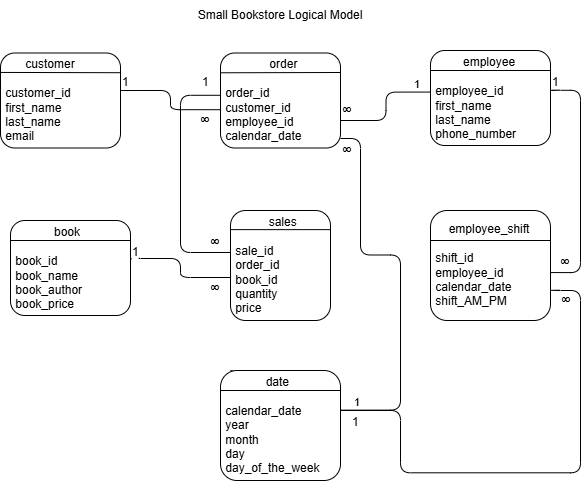

The diagram above was exported from draw.io. Its source (the exported page's mxGraphModel, read from the mxfile embedded in the PNG):
<mxGraphModel dx="645" dy="348" grid="1" gridSize="10" guides="1" tooltips="1" connect="1" arrows="1" fold="1" page="1" pageScale="1" pageWidth="850" pageHeight="1100" math="0" shadow="0">
  <root>
    <mxCell id="0" />
    <mxCell id="1" parent="0" />
    <mxCell id="--XBQ8Vl8nOh2gXJikPX-1" parent="1" style="rounded=1;whiteSpace=wrap;html=1;roundedPerimeter=1;align=left;" value="&lt;div style=&quot;text-align: center;&quot;&gt;&lt;span style=&quot;background-color: transparent; color: light-dark(#000000, var(--ge-light-color, #ffffff));&quot;&gt;&amp;nbsp; &amp;nbsp; &amp;nbsp; &amp;nbsp;customer&lt;/span&gt;&lt;/div&gt;&lt;div style=&quot;text-align: center;&quot;&gt;&lt;span style=&quot;background-color: transparent; color: light-dark(#000000, var(--ge-light-color, #ffffff));&quot;&gt;&lt;br&gt;&lt;/span&gt;&lt;/div&gt;&lt;div&gt;&amp;nbsp;customer_id&lt;/div&gt;&lt;div&gt;&amp;nbsp;first_name&lt;/div&gt;&lt;div&gt;&amp;nbsp;last_name&lt;/div&gt;&lt;div&gt;&amp;nbsp;email&lt;/div&gt;" vertex="1">
      <mxGeometry height="95" width="120" x="160" y="312.5" as="geometry" />
    </mxCell>
    <mxCell id="--XBQ8Vl8nOh2gXJikPX-2" parent="1" style="rounded=1;whiteSpace=wrap;html=1;roundedPerimeter=1;align=left;" value="&lt;div style=&quot;text-align: center;&quot;&gt;&lt;span style=&quot;background-color: transparent; color: light-dark(#000000, var(--ge-light-color, #ffffff));&quot;&gt;&amp;nbsp; &amp;nbsp; &amp;nbsp; &amp;nbsp; &amp;nbsp; &amp;nbsp; &amp;nbsp;&lt;/span&gt;&lt;span style=&quot;background-color: transparent; color: light-dark(#000000, var(--ge-light-color, #ffffff));&quot;&gt;order&lt;/span&gt;&lt;/div&gt;&lt;div style=&quot;text-align: center;&quot;&gt;&lt;span style=&quot;background-color: transparent; color: light-dark(#000000, var(--ge-light-color, #ffffff));&quot;&gt;&lt;br&gt;&lt;/span&gt;&lt;/div&gt;&lt;div&gt;&lt;div&gt;&amp;nbsp;order_id&lt;/div&gt;&lt;/div&gt;&lt;div&gt;&amp;nbsp;customer_id&lt;/div&gt;&lt;div&gt;&amp;nbsp;employee_id&lt;/div&gt;&lt;div&gt;&amp;nbsp;calendar_date&lt;/div&gt;" vertex="1">
      <mxGeometry height="95" width="120" x="380" y="312.5" as="geometry" />
    </mxCell>
    <mxCell id="--XBQ8Vl8nOh2gXJikPX-4" edge="1" parent="1" source="--XBQ8Vl8nOh2gXJikPX-1" style="endArrow=none;html=1;rounded=0;defaultLabelBackgroundColor=page;entryX=0.97;entryY=0.225;entryDx=0;entryDy=0;exitX=-0.011;exitY=0.198;exitDx=0;exitDy=0;" target="--XBQ8Vl8nOh2gXJikPX-1" value="">
      <mxGeometry height="50" relative="1" width="50" as="geometry">
        <mxPoint x="160" y="330" as="sourcePoint" />
        <mxPoint x="210" y="280" as="targetPoint" />
      </mxGeometry>
    </mxCell>
    <mxCell id="--XBQ8Vl8nOh2gXJikPX-5" edge="1" parent="1" source="--XBQ8Vl8nOh2gXJikPX-2" style="endArrow=none;html=1;rounded=0;defaultLabelBackgroundColor=page;entryX=0.985;entryY=0.214;entryDx=0;entryDy=0;exitX=0.01;exitY=0.214;exitDx=0;exitDy=0;" target="--XBQ8Vl8nOh2gXJikPX-2" value="">
      <mxGeometry height="50" relative="1" width="50" as="geometry">
        <mxPoint x="360" y="340" as="sourcePoint" />
        <mxPoint x="410" y="290" as="targetPoint" />
      </mxGeometry>
    </mxCell>
    <mxCell id="--XBQ8Vl8nOh2gXJikPX-8" edge="1" parent="1" source="--XBQ8Vl8nOh2gXJikPX-1" style="endArrow=none;html=1;rounded=1;defaultLabelBackgroundColor=page;endFill=0;edgeStyle=orthogonalEdgeStyle;entryX=-0.046;entryY=0.606;entryDx=0;entryDy=0;exitX=1;exitY=0.395;exitDx=0;exitDy=0;" target="--XBQ8Vl8nOh2gXJikPX-2" value="">
      <mxGeometry relative="1" x="-0.1486" as="geometry">
        <mxPoint x="280" y="340" as="sourcePoint" />
        <mxPoint x="440" y="340" as="targetPoint" />
      </mxGeometry>
    </mxCell>
    <mxCell id="--XBQ8Vl8nOh2gXJikPX-10" connectable="0" parent="--XBQ8Vl8nOh2gXJikPX-8" style="edgeLabel;resizable=0;html=1;inheritText=1;;align=left;verticalAlign=bottom;defaultLabelBackgroundColor=page;" value="&lt;font style=&quot;font-size: 12px;&quot;&gt;1&lt;/font&gt;" vertex="1">
      <mxGeometry relative="1" x="-1" as="geometry" />
    </mxCell>
    <mxCell id="--XBQ8Vl8nOh2gXJikPX-11" connectable="0" parent="--XBQ8Vl8nOh2gXJikPX-8" style="edgeLabel;resizable=0;html=1;inheritText=1;;align=right;verticalAlign=bottom;defaultLabelBackgroundColor=page;" value="&lt;b style=&quot;font-size: 14px; text-align: left;&quot;&gt;∞&lt;/b&gt;" vertex="1">
      <mxGeometry relative="1" x="0.9966" as="geometry">
        <mxPoint x="-10" y="21" as="offset" />
      </mxGeometry>
    </mxCell>
    <mxCell id="f8MgY6dxfxQ4eEUeHkxO-1" parent="1" style="rounded=1;whiteSpace=wrap;html=1;roundedPerimeter=1;align=left;" value="&lt;div style=&quot;text-align: center;&quot;&gt;&lt;br&gt;&lt;/div&gt;&lt;div style=&quot;text-align: center;&quot;&gt;&amp;nbsp; &amp;nbsp; &amp;nbsp; &amp;nbsp; &amp;nbsp;employee&lt;/div&gt;&lt;div style=&quot;text-align: center;&quot;&gt;&lt;span style=&quot;background-color: transparent; color: light-dark(#000000, var(--ge-light-color, #ffffff));&quot;&gt;&lt;br&gt;&lt;/span&gt;&lt;/div&gt;&lt;div&gt;&amp;nbsp;employee_id&lt;/div&gt;&lt;div&gt;&amp;nbsp;first_name&lt;/div&gt;&lt;div&gt;&amp;nbsp;last_name&lt;/div&gt;&lt;div&gt;&amp;nbsp;phone_number&lt;/div&gt;&lt;div&gt;&lt;br&gt;&lt;/div&gt;" vertex="1">
      <mxGeometry height="95" width="120" x="590" y="310" as="geometry" />
    </mxCell>
    <mxCell id="f8MgY6dxfxQ4eEUeHkxO-3" edge="1" parent="1" style="endArrow=none;html=1;rounded=0;defaultLabelBackgroundColor=page;entryX=0.985;entryY=0.214;entryDx=0;entryDy=0;exitX=0.01;exitY=0.214;exitDx=0;exitDy=0;" value="">
      <mxGeometry height="50" relative="1" width="50" as="geometry">
        <mxPoint x="590" y="330" as="sourcePoint" />
        <mxPoint x="710" y="330" as="targetPoint" />
      </mxGeometry>
    </mxCell>
    <mxCell id="f8MgY6dxfxQ4eEUeHkxO-6" parent="1" style="rounded=1;whiteSpace=wrap;html=1;roundedPerimeter=1;align=left;" value="&lt;div style=&quot;text-align: center;&quot;&gt;&amp;nbsp; &amp;nbsp; &amp;nbsp; &amp;nbsp; &amp;nbsp; &amp;nbsp;sales&lt;/div&gt;&lt;div style=&quot;text-align: center;&quot;&gt;&lt;span style=&quot;background-color: transparent; color: light-dark(#000000, var(--ge-light-color, #ffffff));&quot;&gt;&lt;br&gt;&lt;/span&gt;&lt;/div&gt;&lt;div&gt;&amp;nbsp;sale_id&lt;/div&gt;&lt;div&gt;&amp;nbsp;order_id&lt;/div&gt;&lt;div&gt;&amp;nbsp;book_id&lt;/div&gt;&lt;div&gt;&amp;nbsp;quantity&lt;/div&gt;&lt;div&gt;&amp;nbsp;price&lt;/div&gt;" vertex="1">
      <mxGeometry height="110" width="100" x="390" y="470" as="geometry" />
    </mxCell>
    <mxCell id="f8MgY6dxfxQ4eEUeHkxO-8" parent="1" style="rounded=1;whiteSpace=wrap;html=1;roundedPerimeter=1;align=left;" value="&lt;div style=&quot;text-align: center;&quot;&gt;&amp;nbsp; &amp;nbsp; &amp;nbsp;employee_shift&lt;/div&gt;&lt;div style=&quot;text-align: center;&quot;&gt;&lt;span style=&quot;background-color: transparent; color: light-dark(#000000, var(--ge-light-color, #ffffff));&quot;&gt;&lt;br&gt;&lt;/span&gt;&lt;/div&gt;&lt;div&gt;&amp;nbsp;shift_id&lt;/div&gt;&lt;div&gt;&amp;nbsp;employee_id&lt;/div&gt;&lt;div&gt;&amp;nbsp;calendar_date&lt;/div&gt;&lt;div&gt;&amp;nbsp;shift_AM_PM&lt;/div&gt;" vertex="1">
      <mxGeometry height="110" width="120" x="590" y="470" as="geometry" />
    </mxCell>
    <mxCell id="f8MgY6dxfxQ4eEUeHkxO-9" parent="1" style="rounded=1;whiteSpace=wrap;html=1;roundedPerimeter=1;align=left;" value="&lt;div style=&quot;text-align: center;&quot;&gt;&amp;nbsp; &amp;nbsp; &amp;nbsp; &amp;nbsp; &amp;nbsp; &amp;nbsp; book&lt;/div&gt;&lt;div style=&quot;text-align: center;&quot;&gt;&lt;span style=&quot;background-color: transparent; color: light-dark(#000000, var(--ge-light-color, #ffffff));&quot;&gt;&lt;br&gt;&lt;/span&gt;&lt;/div&gt;&lt;div&gt;&lt;div&gt;&amp;nbsp;book_id&lt;/div&gt;&lt;div&gt;&amp;nbsp;book_name&lt;/div&gt;&lt;div&gt;&amp;nbsp;book_author&lt;/div&gt;&lt;/div&gt;&lt;div&gt;&amp;nbsp;book_price&lt;/div&gt;" vertex="1">
      <mxGeometry height="95" width="120" x="170" y="480" as="geometry" />
    </mxCell>
    <mxCell id="f8MgY6dxfxQ4eEUeHkxO-11" edge="1" parent="1" style="endArrow=none;html=1;rounded=0;defaultLabelBackgroundColor=page;entryX=0.97;entryY=0.225;entryDx=0;entryDy=0;exitX=-0.011;exitY=0.198;exitDx=0;exitDy=0;" value="">
      <mxGeometry height="50" relative="1" width="50" as="geometry">
        <mxPoint x="170" y="500" as="sourcePoint" />
        <mxPoint x="290" y="500" as="targetPoint" />
      </mxGeometry>
    </mxCell>
    <mxCell id="f8MgY6dxfxQ4eEUeHkxO-12" edge="1" parent="1" source="f8MgY6dxfxQ4eEUeHkxO-6" style="endArrow=none;html=1;rounded=0;defaultLabelBackgroundColor=page;entryX=0.96;entryY=0.2;entryDx=0;entryDy=0;exitX=0.04;exitY=0.2;exitDx=0;exitDy=0;" target="f8MgY6dxfxQ4eEUeHkxO-6" value="">
      <mxGeometry height="50" relative="1" width="50" as="geometry">
        <mxPoint x="380" y="490" as="sourcePoint" />
        <mxPoint x="500" y="490" as="targetPoint" />
      </mxGeometry>
    </mxCell>
    <mxCell id="f8MgY6dxfxQ4eEUeHkxO-13" edge="1" parent="1" style="endArrow=none;html=1;rounded=0;defaultLabelBackgroundColor=page;entryX=0.97;entryY=0.225;entryDx=0;entryDy=0;exitX=-0.011;exitY=0.198;exitDx=0;exitDy=0;" value="">
      <mxGeometry height="50" relative="1" width="50" as="geometry">
        <mxPoint x="590" y="500" as="sourcePoint" />
        <mxPoint x="710" y="500" as="targetPoint" />
      </mxGeometry>
    </mxCell>
    <mxCell id="f8MgY6dxfxQ4eEUeHkxO-15" edge="1" parent="1" style="endArrow=none;html=1;rounded=0;defaultLabelBackgroundColor=page;entryX=0.97;entryY=0.225;entryDx=0;entryDy=0;exitX=-0.011;exitY=0.198;exitDx=0;exitDy=0;" target="f8MgY6dxfxQ4eEUeHkxO-10" value="">
      <mxGeometry height="50" relative="1" width="50" as="geometry">
        <mxPoint x="390" y="630" as="sourcePoint" />
        <mxPoint x="510" y="630" as="targetPoint" />
      </mxGeometry>
    </mxCell>
    <mxCell id="f8MgY6dxfxQ4eEUeHkxO-10" parent="1" style="rounded=1;whiteSpace=wrap;html=1;roundedPerimeter=1;align=left;" value="&lt;div style=&quot;text-align: center;&quot;&gt;&amp;nbsp; &amp;nbsp; date&lt;/div&gt;&lt;div style=&quot;text-align: center;&quot;&gt;&lt;span style=&quot;background-color: transparent; color: light-dark(#000000, var(--ge-light-color, #ffffff));&quot;&gt;&lt;br&gt;&lt;/span&gt;&lt;/div&gt;&lt;div&gt;&amp;nbsp;calendar_date&lt;/div&gt;&lt;div&gt;&amp;nbsp;year&lt;/div&gt;&lt;div&gt;&amp;nbsp;month&lt;/div&gt;&lt;div&gt;&amp;nbsp;day&lt;/div&gt;&lt;div&gt;&amp;nbsp;day_of_the_week&lt;/div&gt;" vertex="1">
      <mxGeometry height="110" width="120" x="380" y="630" as="geometry" />
    </mxCell>
    <mxCell id="f8MgY6dxfxQ4eEUeHkxO-16" edge="1" parent="1" style="endArrow=none;html=1;rounded=0;defaultLabelBackgroundColor=page;entryX=0.97;entryY=0.225;entryDx=0;entryDy=0;exitX=-0.011;exitY=0.198;exitDx=0;exitDy=0;" value="">
      <mxGeometry height="50" relative="1" width="50" as="geometry">
        <mxPoint x="380" y="650" as="sourcePoint" />
        <mxPoint x="500" y="650" as="targetPoint" />
      </mxGeometry>
    </mxCell>
    <mxCell id="f8MgY6dxfxQ4eEUeHkxO-19" edge="1" parent="1" style="endArrow=none;html=1;rounded=1;defaultLabelBackgroundColor=page;endFill=0;edgeStyle=orthogonalEdgeStyle;entryX=-0.037;entryY=0.433;entryDx=0;entryDy=0;exitX=1;exitY=0.395;exitDx=0;exitDy=0;" target="f8MgY6dxfxQ4eEUeHkxO-1" value="">
      <mxGeometry relative="1" x="-0.1486" as="geometry">
        <mxPoint x="500" y="380" as="sourcePoint" />
        <mxPoint x="600" y="399" as="targetPoint" />
      </mxGeometry>
    </mxCell>
    <mxCell id="f8MgY6dxfxQ4eEUeHkxO-20" connectable="0" parent="f8MgY6dxfxQ4eEUeHkxO-19" style="edgeLabel;resizable=0;html=1;inheritText=1;;align=left;verticalAlign=bottom;defaultLabelBackgroundColor=page;" value="&lt;b style=&quot;font-size: 14px;&quot;&gt;∞&lt;/b&gt;" vertex="1">
      <mxGeometry relative="1" x="-1" as="geometry" />
    </mxCell>
    <mxCell id="f8MgY6dxfxQ4eEUeHkxO-21" connectable="0" parent="f8MgY6dxfxQ4eEUeHkxO-19" style="edgeLabel;resizable=0;html=1;inheritText=1;;align=right;verticalAlign=bottom;defaultLabelBackgroundColor=page;" value="&lt;span style=&quot;white-space: pre;&quot;&gt;&#09;&lt;/span&gt;1" vertex="1">
      <mxGeometry relative="1" x="0.9966" as="geometry">
        <mxPoint x="-10" as="offset" />
      </mxGeometry>
    </mxCell>
    <mxCell id="f8MgY6dxfxQ4eEUeHkxO-22" edge="1" parent="1" style="endArrow=none;html=1;rounded=1;defaultLabelBackgroundColor=page;endFill=0;edgeStyle=orthogonalEdgeStyle;entryX=1.005;entryY=0.359;entryDx=0;entryDy=0;exitX=1;exitY=0.395;exitDx=0;exitDy=0;" target="f8MgY6dxfxQ4eEUeHkxO-10" value="">
      <mxGeometry relative="1" x="-0.3667" as="geometry">
        <Array as="points">
          <mxPoint x="520" y="398" />
          <mxPoint x="520" y="514.5" />
          <mxPoint x="560" y="514.5" />
          <mxPoint x="560" y="669.6" />
        </Array>
        <mxPoint x="500" y="398" as="sourcePoint" />
        <mxPoint x="590" y="370" as="targetPoint" />
      </mxGeometry>
    </mxCell>
    <mxCell id="f8MgY6dxfxQ4eEUeHkxO-23" connectable="0" parent="f8MgY6dxfxQ4eEUeHkxO-22" style="edgeLabel;resizable=0;html=1;inheritText=1;;align=left;verticalAlign=bottom;defaultLabelBackgroundColor=page;" value="&lt;b style=&quot;font-size: 14px;&quot;&gt;∞&lt;/b&gt;" vertex="1">
      <mxGeometry relative="1" x="-1" as="geometry">
        <mxPoint y="22" as="offset" />
      </mxGeometry>
    </mxCell>
    <mxCell id="f8MgY6dxfxQ4eEUeHkxO-24" connectable="0" parent="f8MgY6dxfxQ4eEUeHkxO-22" style="edgeLabel;resizable=0;html=1;inheritText=1;;align=right;verticalAlign=bottom;defaultLabelBackgroundColor=page;" value="&lt;span style=&quot;white-space: pre;&quot;&gt;&#09;&lt;/span&gt;1" vertex="1">
      <mxGeometry relative="1" x="0.9969" as="geometry">
        <mxPoint x="19" as="offset" />
      </mxGeometry>
    </mxCell>
    <mxCell id="f8MgY6dxfxQ4eEUeHkxO-26" edge="1" parent="1" source="--XBQ8Vl8nOh2gXJikPX-2" style="endArrow=none;html=1;rounded=1;defaultLabelBackgroundColor=page;endFill=0;edgeStyle=orthogonalEdgeStyle;entryX=-0.011;entryY=0.379;entryDx=0;entryDy=0;exitX=-0.028;exitY=0.442;exitDx=0;exitDy=0;" target="f8MgY6dxfxQ4eEUeHkxO-6" value="">
      <mxGeometry relative="1" x="-0.4396" as="geometry">
        <Array as="points">
          <mxPoint x="340" y="354.8" />
          <mxPoint x="340" y="512" />
        </Array>
        <mxPoint x="270" y="450" as="sourcePoint" />
        <mxPoint x="370" y="469" as="targetPoint" />
      </mxGeometry>
    </mxCell>
    <mxCell id="f8MgY6dxfxQ4eEUeHkxO-27" connectable="0" parent="f8MgY6dxfxQ4eEUeHkxO-26" style="edgeLabel;resizable=0;html=1;inheritText=1;;align=left;verticalAlign=bottom;defaultLabelBackgroundColor=page;" value="&lt;font style=&quot;font-size: 12px;&quot;&gt;1&lt;/font&gt;" vertex="1">
      <mxGeometry relative="1" x="-1" as="geometry">
        <mxPoint x="-20" y="-5" as="offset" />
      </mxGeometry>
    </mxCell>
    <mxCell id="f8MgY6dxfxQ4eEUeHkxO-28" connectable="0" parent="f8MgY6dxfxQ4eEUeHkxO-26" style="edgeLabel;resizable=0;html=1;inheritText=1;;align=right;verticalAlign=bottom;defaultLabelBackgroundColor=page;" value="&lt;b style=&quot;font-size: 14px; text-align: left;&quot;&gt;∞&lt;/b&gt;" vertex="1">
      <mxGeometry relative="1" x="0.9984" as="geometry">
        <mxPoint x="-10" as="offset" />
      </mxGeometry>
    </mxCell>
    <mxCell id="f8MgY6dxfxQ4eEUeHkxO-30" edge="1" parent="1" source="f8MgY6dxfxQ4eEUeHkxO-9" style="endArrow=none;html=1;rounded=1;defaultLabelBackgroundColor=page;endFill=0;edgeStyle=orthogonalEdgeStyle;exitX=1;exitY=0.424;exitDx=0;exitDy=0;" value="">
      <mxGeometry relative="1" x="-0.2916" as="geometry">
        <Array as="points">
          <mxPoint x="290" y="518" />
          <mxPoint x="340" y="518" />
          <mxPoint x="340" y="537" />
        </Array>
        <mxPoint x="280" y="518" as="sourcePoint" />
        <mxPoint x="390" y="537" as="targetPoint" />
      </mxGeometry>
    </mxCell>
    <mxCell id="f8MgY6dxfxQ4eEUeHkxO-31" connectable="0" parent="f8MgY6dxfxQ4eEUeHkxO-30" style="edgeLabel;resizable=0;html=1;inheritText=1;;align=left;verticalAlign=bottom;defaultLabelBackgroundColor=page;" value="&lt;font style=&quot;font-size: 12px;&quot;&gt;1&lt;/font&gt;" vertex="1">
      <mxGeometry relative="1" x="-1" as="geometry" />
    </mxCell>
    <mxCell id="f8MgY6dxfxQ4eEUeHkxO-32" connectable="0" parent="f8MgY6dxfxQ4eEUeHkxO-30" style="edgeLabel;resizable=0;html=1;inheritText=1;;align=right;verticalAlign=bottom;defaultLabelBackgroundColor=page;" value="&lt;b style=&quot;font-size: 14px; text-align: left;&quot;&gt;∞&lt;/b&gt;" vertex="1">
      <mxGeometry relative="1" x="0.8298" as="geometry">
        <mxPoint y="21" as="offset" />
      </mxGeometry>
    </mxCell>
    <mxCell id="f8MgY6dxfxQ4eEUeHkxO-33" edge="1" parent="1" source="f8MgY6dxfxQ4eEUeHkxO-1" style="endArrow=none;html=1;rounded=1;defaultLabelBackgroundColor=page;endFill=0;edgeStyle=orthogonalEdgeStyle;entryX=1.014;entryY=0.566;entryDx=0;entryDy=0;exitX=1.009;exitY=0.433;exitDx=0;exitDy=0;" target="f8MgY6dxfxQ4eEUeHkxO-8" value="">
      <mxGeometry relative="1" x="-0.4995" as="geometry">
        <Array as="points">
          <mxPoint x="710" y="349.8" />
          <mxPoint x="740" y="349.8" />
          <mxPoint x="740" y="532.1" />
        </Array>
        <mxPoint x="780" y="350" as="sourcePoint" />
        <mxPoint x="790" y="507.00000000000006" as="targetPoint" />
      </mxGeometry>
    </mxCell>
    <mxCell id="f8MgY6dxfxQ4eEUeHkxO-34" connectable="0" parent="f8MgY6dxfxQ4eEUeHkxO-33" style="edgeLabel;resizable=0;html=1;inheritText=1;;align=left;verticalAlign=bottom;defaultLabelBackgroundColor=page;" value="&lt;font style=&quot;font-size: 12px;&quot;&gt;1&lt;/font&gt;" vertex="1">
      <mxGeometry relative="1" x="-1" as="geometry">
        <mxPoint y="-1" as="offset" />
      </mxGeometry>
    </mxCell>
    <mxCell id="f8MgY6dxfxQ4eEUeHkxO-35" connectable="0" parent="f8MgY6dxfxQ4eEUeHkxO-33" style="edgeLabel;resizable=0;html=1;inheritText=1;;align=right;verticalAlign=bottom;defaultLabelBackgroundColor=page;" value="&lt;b style=&quot;font-size: 14px; text-align: left;&quot;&gt;∞&lt;/b&gt;" vertex="1">
      <mxGeometry relative="1" x="1" as="geometry">
        <mxPoint x="20" as="offset" />
      </mxGeometry>
    </mxCell>
    <mxCell id="f8MgY6dxfxQ4eEUeHkxO-37" edge="1" parent="1" style="endArrow=none;html=1;rounded=1;defaultLabelBackgroundColor=page;endFill=0;edgeStyle=orthogonalEdgeStyle;exitX=1.009;exitY=0.433;exitDx=0;exitDy=0;" value="">
      <mxGeometry relative="1" x="-0.7635" as="geometry">
        <Array as="points">
          <mxPoint x="710" y="550" />
          <mxPoint x="740" y="550" />
          <mxPoint x="740" y="732.3" />
          <mxPoint x="560" y="732.3" />
          <mxPoint x="560" y="670" />
        </Array>
        <mxPoint x="710" y="551.2" as="sourcePoint" />
        <mxPoint x="500" y="670" as="targetPoint" />
      </mxGeometry>
    </mxCell>
    <mxCell id="f8MgY6dxfxQ4eEUeHkxO-38" connectable="0" parent="f8MgY6dxfxQ4eEUeHkxO-37" style="edgeLabel;resizable=0;html=1;inheritText=1;;align=left;verticalAlign=bottom;defaultLabelBackgroundColor=page;" value="&lt;font style=&quot;font-size: 12px;&quot;&gt;1&lt;/font&gt;" vertex="1">
      <mxGeometry relative="1" x="-1" as="geometry">
        <mxPoint x="-200" y="139" as="offset" />
      </mxGeometry>
    </mxCell>
    <mxCell id="f8MgY6dxfxQ4eEUeHkxO-39" connectable="0" parent="f8MgY6dxfxQ4eEUeHkxO-37" style="edgeLabel;resizable=0;html=1;inheritText=1;;align=right;verticalAlign=bottom;defaultLabelBackgroundColor=page;" value="&lt;b style=&quot;font-size: 14px; text-align: left;&quot;&gt;∞&lt;/b&gt;" vertex="1">
      <mxGeometry relative="1" x="-0.0578" as="geometry">
        <mxPoint x="20" y="-162" as="offset" />
      </mxGeometry>
    </mxCell>
    <mxCell id="f8MgY6dxfxQ4eEUeHkxO-43" parent="1" style="text;html=1;whiteSpace=wrap;strokeColor=none;fillColor=none;align=center;verticalAlign=middle;rounded=0;" value="Small Bookstore Logical Model" vertex="1">
      <mxGeometry height="30" width="190" x="345" y="260" as="geometry" />
    </mxCell>
  </root>
</mxGraphModel>